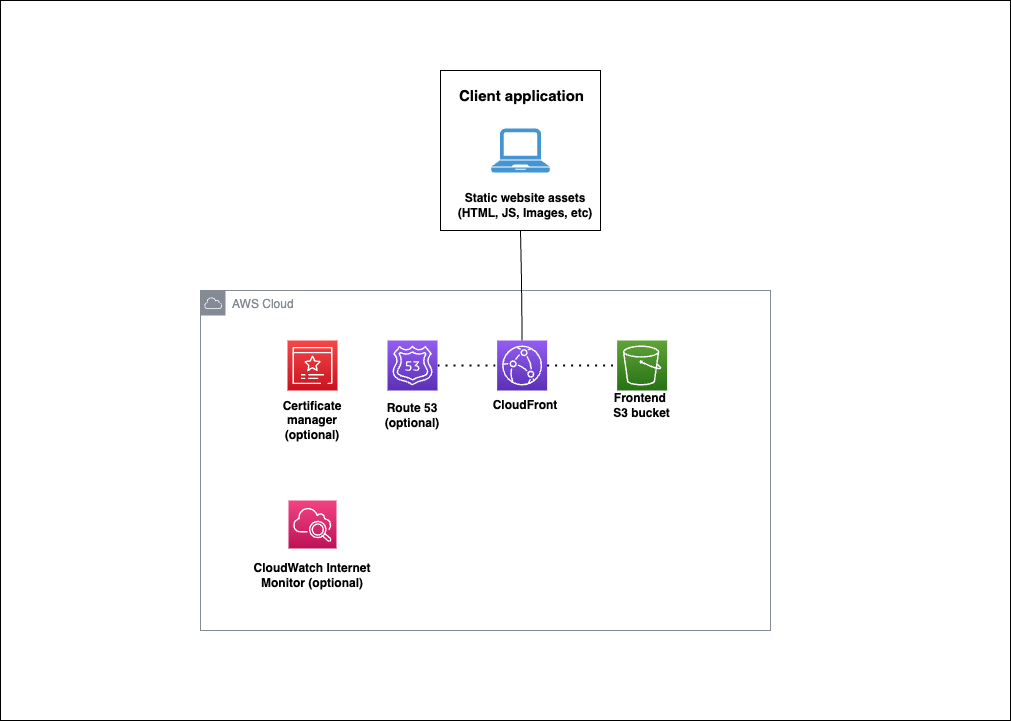

The diagram above was exported from draw.io. Its source (the exported page's mxGraphModel, read from the mxfile embedded in the PNG):
<mxGraphModel dx="1434" dy="770" grid="1" gridSize="10" guides="1" tooltips="1" connect="1" arrows="1" fold="1" page="1" pageScale="1" pageWidth="850" pageHeight="1100" math="0" shadow="0">
  <root>
    <mxCell id="0" />
    <mxCell id="1" parent="0" />
    <mxCell id="5Cu4K0_gY4VvuhIVMW68-123" value="" style="rounded=0;whiteSpace=wrap;html=1;fillColor=none;" parent="1" vertex="1">
      <mxGeometry x="400" y="60" width="1010" height="720" as="geometry" />
    </mxCell>
    <mxCell id="5Cu4K0_gY4VvuhIVMW68-1" value="" style="rounded=0;whiteSpace=wrap;html=1;fillColor=none;" parent="1" vertex="1">
      <mxGeometry x="840" y="130" width="160" height="160" as="geometry" />
    </mxCell>
    <mxCell id="5Cu4K0_gY4VvuhIVMW68-2" value="&lt;font style=&quot;font-size: 15px&quot;&gt;Client application&lt;/font&gt;" style="text;html=1;strokeColor=none;fillColor=none;align=center;verticalAlign=middle;whiteSpace=wrap;rounded=0;fontStyle=1" parent="1" vertex="1">
      <mxGeometry x="822.22" y="130" width="198.79" height="50" as="geometry" />
    </mxCell>
    <mxCell id="5Cu4K0_gY4VvuhIVMW68-6" value="" style="points=[[0,0,0],[0.25,0,0],[0.5,0,0],[0.75,0,0],[1,0,0],[0,1,0],[0.25,1,0],[0.5,1,0],[0.75,1,0],[1,1,0],[0,0.25,0],[0,0.5,0],[0,0.75,0],[1,0.25,0],[1,0.5,0],[1,0.75,0]];outlineConnect=0;fontColor=#232F3E;gradientColor=#F54749;gradientDirection=north;fillColor=#C7131F;strokeColor=#ffffff;dashed=0;verticalLabelPosition=bottom;verticalAlign=top;align=center;html=1;fontSize=12;fontStyle=0;aspect=fixed;shape=mxgraph.aws4.resourceIcon;resIcon=mxgraph.aws4.certificate_manager_3;" parent="1" vertex="1">
      <mxGeometry x="686.9999999999999" y="400" width="50" height="50" as="geometry" />
    </mxCell>
    <mxCell id="5Cu4K0_gY4VvuhIVMW68-7" value="" style="points=[[0,0,0],[0.25,0,0],[0.5,0,0],[0.75,0,0],[1,0,0],[0,1,0],[0.25,1,0],[0.5,1,0],[0.75,1,0],[1,1,0],[0,0.25,0],[0,0.5,0],[0,0.75,0],[1,0.25,0],[1,0.5,0],[1,0.75,0]];outlineConnect=0;fontColor=#232F3E;gradientColor=#945DF2;gradientDirection=north;fillColor=#5A30B5;strokeColor=#ffffff;dashed=0;verticalLabelPosition=bottom;verticalAlign=top;align=center;html=1;fontSize=12;fontStyle=0;aspect=fixed;shape=mxgraph.aws4.resourceIcon;resIcon=mxgraph.aws4.route_53;" parent="1" vertex="1">
      <mxGeometry x="786.9999999999999" y="400" width="50" height="50" as="geometry" />
    </mxCell>
    <mxCell id="5Cu4K0_gY4VvuhIVMW68-8" value="" style="points=[[0,0,0],[0.25,0,0],[0.5,0,0],[0.75,0,0],[1,0,0],[0,1,0],[0.25,1,0],[0.5,1,0],[0.75,1,0],[1,1,0],[0,0.25,0],[0,0.5,0],[0,0.75,0],[1,0.25,0],[1,0.5,0],[1,0.75,0]];outlineConnect=0;fontColor=#232F3E;gradientColor=#945DF2;gradientDirection=north;fillColor=#5A30B5;strokeColor=#ffffff;dashed=0;verticalLabelPosition=bottom;verticalAlign=top;align=center;html=1;fontSize=12;fontStyle=0;aspect=fixed;shape=mxgraph.aws4.resourceIcon;resIcon=mxgraph.aws4.cloudfront;" parent="1" vertex="1">
      <mxGeometry x="896.6199999999999" y="400" width="50" height="50" as="geometry" />
    </mxCell>
    <mxCell id="5Cu4K0_gY4VvuhIVMW68-9" value="" style="points=[[0,0,0],[0.25,0,0],[0.5,0,0],[0.75,0,0],[1,0,0],[0,1,0],[0.25,1,0],[0.5,1,0],[0.75,1,0],[1,1,0],[0,0.25,0],[0,0.5,0],[0,0.75,0],[1,0.25,0],[1,0.5,0],[1,0.75,0]];outlineConnect=0;fontColor=#232F3E;gradientColor=#60A337;gradientDirection=north;fillColor=#277116;strokeColor=#ffffff;dashed=0;verticalLabelPosition=bottom;verticalAlign=top;align=center;html=1;fontSize=12;fontStyle=0;aspect=fixed;shape=mxgraph.aws4.resourceIcon;resIcon=mxgraph.aws4.s3;" parent="1" vertex="1">
      <mxGeometry x="1016.6199999999999" y="400" width="50" height="50" as="geometry" />
    </mxCell>
    <mxCell id="5Cu4K0_gY4VvuhIVMW68-23" value="Certificate&lt;br&gt;manager&lt;br&gt;(optional)" style="text;html=1;strokeColor=none;fillColor=none;align=center;verticalAlign=middle;whiteSpace=wrap;rounded=0;fontStyle=1" parent="1" vertex="1">
      <mxGeometry x="684" y="450" width="56" height="60" as="geometry" />
    </mxCell>
    <mxCell id="5Cu4K0_gY4VvuhIVMW68-24" value="Route 53&lt;br&gt;(optional)" style="text;html=1;strokeColor=none;fillColor=none;align=center;verticalAlign=middle;whiteSpace=wrap;rounded=0;fontStyle=1" parent="1" vertex="1">
      <mxGeometry x="783.9999999999999" y="460" width="56" height="30" as="geometry" />
    </mxCell>
    <mxCell id="5Cu4K0_gY4VvuhIVMW68-25" value="CloudFront" style="text;html=1;strokeColor=none;fillColor=none;align=center;verticalAlign=middle;whiteSpace=wrap;rounded=0;fontStyle=1" parent="1" vertex="1">
      <mxGeometry x="896.6199999999999" y="450" width="56" height="30" as="geometry" />
    </mxCell>
    <mxCell id="5Cu4K0_gY4VvuhIVMW68-26" value="Frontend&amp;nbsp;&lt;br&gt;S3 bucket" style="text;html=1;strokeColor=none;fillColor=none;align=center;verticalAlign=middle;whiteSpace=wrap;rounded=0;fontStyle=1" parent="1" vertex="1">
      <mxGeometry x="1010.1199999999999" y="450" width="63" height="30" as="geometry" />
    </mxCell>
    <mxCell id="5Cu4K0_gY4VvuhIVMW68-39" value="" style="endArrow=none;dashed=1;html=1;dashPattern=1 3;strokeWidth=2;exitX=1;exitY=0.5;exitDx=0;exitDy=0;exitPerimeter=0;entryX=0;entryY=0.5;entryDx=0;entryDy=0;entryPerimeter=0;" parent="1" source="5Cu4K0_gY4VvuhIVMW68-8" target="5Cu4K0_gY4VvuhIVMW68-9" edge="1">
      <mxGeometry width="50" height="50" relative="1" as="geometry">
        <mxPoint x="956.6199999999999" y="470" as="sourcePoint" />
        <mxPoint x="1006.6199999999999" y="420" as="targetPoint" />
      </mxGeometry>
    </mxCell>
    <mxCell id="5Cu4K0_gY4VvuhIVMW68-40" value="" style="endArrow=none;dashed=1;html=1;dashPattern=1 3;strokeWidth=2;entryX=0;entryY=0.5;entryDx=0;entryDy=0;entryPerimeter=0;exitX=1;exitY=0.5;exitDx=0;exitDy=0;exitPerimeter=0;" parent="1" source="5Cu4K0_gY4VvuhIVMW68-7" target="5Cu4K0_gY4VvuhIVMW68-8" edge="1">
      <mxGeometry width="50" height="50" relative="1" as="geometry">
        <mxPoint x="856.6199999999999" y="470" as="sourcePoint" />
        <mxPoint x="906.6199999999999" y="420" as="targetPoint" />
      </mxGeometry>
    </mxCell>
    <mxCell id="p6EfgzUGEq2UkAkCQODV-2" value="Static website assets (HTML, JS, Images, etc)" style="text;html=1;strokeColor=none;fillColor=none;align=center;verticalAlign=middle;whiteSpace=wrap;rounded=0;fontStyle=1" parent="1" vertex="1">
      <mxGeometry x="850" y="250" width="150" height="30" as="geometry" />
    </mxCell>
    <mxCell id="p6EfgzUGEq2UkAkCQODV-38" value="AWS Cloud" style="outlineConnect=0;gradientColor=none;html=1;whiteSpace=wrap;fontSize=12;fontStyle=0;shape=mxgraph.aws4.group;grIcon=mxgraph.aws4.group_aws_cloud;strokeColor=#858B94;fillColor=none;verticalAlign=top;align=left;spacingLeft=30;fontColor=#858B94;dashed=0;shadow=0;" parent="1" vertex="1">
      <mxGeometry x="600" y="350" width="570" height="340" as="geometry" />
    </mxCell>
    <mxCell id="AMmOrHGEKo70a6uT5E3q-18" value="" style="endArrow=none;html=1;rounded=0;exitX=0.5;exitY=0;exitDx=0;exitDy=0;exitPerimeter=0;entryX=0.5;entryY=1;entryDx=0;entryDy=0;" parent="1" source="5Cu4K0_gY4VvuhIVMW68-8" target="5Cu4K0_gY4VvuhIVMW68-1" edge="1">
      <mxGeometry width="50" height="50" relative="1" as="geometry">
        <mxPoint x="970" y="490" as="sourcePoint" />
        <mxPoint x="1020" y="440" as="targetPoint" />
        <Array as="points">
          <mxPoint x="921" y="340" />
        </Array>
      </mxGeometry>
    </mxCell>
    <mxCell id="2rAQUsspmpodZEiOC0X8-5" value="" style="sketch=0;points=[[0,0,0],[0.25,0,0],[0.5,0,0],[0.75,0,0],[1,0,0],[0,1,0],[0.25,1,0],[0.5,1,0],[0.75,1,0],[1,1,0],[0,0.25,0],[0,0.5,0],[0,0.75,0],[1,0.25,0],[1,0.5,0],[1,0.75,0]];points=[[0,0,0],[0.25,0,0],[0.5,0,0],[0.75,0,0],[1,0,0],[0,1,0],[0.25,1,0],[0.5,1,0],[0.75,1,0],[1,1,0],[0,0.25,0],[0,0.5,0],[0,0.75,0],[1,0.25,0],[1,0.5,0],[1,0.75,0]];outlineConnect=0;fontColor=#232F3E;gradientColor=#F34482;gradientDirection=north;fillColor=#BC1356;strokeColor=#ffffff;dashed=0;verticalLabelPosition=bottom;verticalAlign=top;align=center;html=1;fontSize=12;fontStyle=0;aspect=fixed;shape=mxgraph.aws4.resourceIcon;resIcon=mxgraph.aws4.cloudwatch_2;" parent="1" vertex="1">
      <mxGeometry x="688" y="560" width="48" height="48" as="geometry" />
    </mxCell>
    <mxCell id="1_tz73tWU6MlA7ARVFlD-3" value="" style="pointerEvents=1;shadow=0;dashed=0;html=1;strokeColor=none;fillColor=#4495D1;labelPosition=center;verticalLabelPosition=bottom;verticalAlign=top;align=center;outlineConnect=0;shape=mxgraph.veeam.laptop;" parent="1" vertex="1">
      <mxGeometry x="890.8" y="188" width="58.4" height="44" as="geometry" />
    </mxCell>
    <mxCell id="kDVqlC-cQA7FVhmzf8HX-1" value="CloudWatch Internet&lt;br&gt;Monitor (optional)" style="text;html=1;strokeColor=none;fillColor=none;align=center;verticalAlign=middle;whiteSpace=wrap;rounded=0;fontStyle=1" vertex="1" parent="1">
      <mxGeometry x="607" y="620" width="210" height="30" as="geometry" />
    </mxCell>
  </root>
</mxGraphModel>